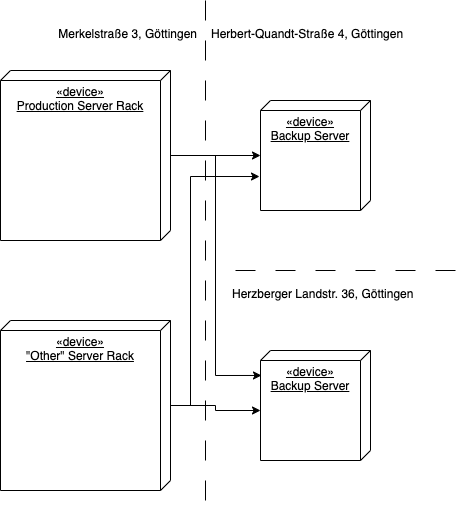

The diagram above was exported from draw.io. Its source (the exported page's mxGraphModel, read from the mxfile embedded in the PNG):
<mxGraphModel dx="1114" dy="784" grid="1" gridSize="10" guides="1" tooltips="1" connect="1" arrows="1" fold="1" page="1" pageScale="1" pageWidth="827" pageHeight="1169" math="0" shadow="0">
  <root>
    <mxCell id="0" />
    <mxCell id="1" parent="0" />
    <mxCell id="7XaW3CXaC6ZCP49lpQLf-13" style="edgeStyle=orthogonalEdgeStyle;rounded=0;orthogonalLoop=1;jettySize=auto;html=1;" edge="1" parent="1" source="8GX2h5xE4txwYQt41umr-11" target="7XaW3CXaC6ZCP49lpQLf-9">
      <mxGeometry relative="1" as="geometry" />
    </mxCell>
    <mxCell id="7XaW3CXaC6ZCP49lpQLf-14" style="edgeStyle=orthogonalEdgeStyle;rounded=0;orthogonalLoop=1;jettySize=auto;html=1;entryX=0.227;entryY=0.991;entryDx=0;entryDy=0;entryPerimeter=0;" edge="1" parent="1" source="8GX2h5xE4txwYQt41umr-11" target="7XaW3CXaC6ZCP49lpQLf-12">
      <mxGeometry relative="1" as="geometry" />
    </mxCell>
    <mxCell id="8GX2h5xE4txwYQt41umr-11" value="«device»&lt;br&gt;Production Server Rack" style="verticalAlign=top;align=center;spacingTop=8;spacingLeft=2;spacingRight=12;shape=cube;size=10;direction=south;fontStyle=4;html=1;whiteSpace=wrap;" parent="1" vertex="1">
      <mxGeometry x="210" y="250" width="170" height="170" as="geometry" />
    </mxCell>
    <mxCell id="7XaW3CXaC6ZCP49lpQLf-15" style="edgeStyle=orthogonalEdgeStyle;rounded=0;orthogonalLoop=1;jettySize=auto;html=1;entryX=0.691;entryY=1.009;entryDx=0;entryDy=0;entryPerimeter=0;" edge="1" parent="1" source="7XaW3CXaC6ZCP49lpQLf-1" target="7XaW3CXaC6ZCP49lpQLf-9">
      <mxGeometry relative="1" as="geometry">
        <Array as="points">
          <mxPoint x="400" y="585" />
          <mxPoint x="400" y="356" />
        </Array>
      </mxGeometry>
    </mxCell>
    <mxCell id="7XaW3CXaC6ZCP49lpQLf-16" style="edgeStyle=orthogonalEdgeStyle;rounded=0;orthogonalLoop=1;jettySize=auto;html=1;entryX=0;entryY=0;entryDx=60;entryDy=110;entryPerimeter=0;" edge="1" parent="1" source="7XaW3CXaC6ZCP49lpQLf-1" target="7XaW3CXaC6ZCP49lpQLf-12">
      <mxGeometry relative="1" as="geometry" />
    </mxCell>
    <mxCell id="7XaW3CXaC6ZCP49lpQLf-1" value="«device»&lt;br&gt;&quot;Other&quot; Server Rack" style="verticalAlign=top;align=center;spacingTop=8;spacingLeft=2;spacingRight=12;shape=cube;size=10;direction=south;fontStyle=4;html=1;whiteSpace=wrap;" vertex="1" parent="1">
      <mxGeometry x="210" y="500" width="170" height="170" as="geometry" />
    </mxCell>
    <mxCell id="7XaW3CXaC6ZCP49lpQLf-6" value="" style="line;strokeWidth=1;direction=south;html=1;dashed=1;dashPattern=20 20;" vertex="1" parent="1">
      <mxGeometry x="410" y="180" width="10" height="510" as="geometry" />
    </mxCell>
    <mxCell id="7XaW3CXaC6ZCP49lpQLf-7" value="Merkelstraße 3, Göttingen" style="text;align=right;" vertex="1" parent="1">
      <mxGeometry x="349" y="200" width="60" height="20" as="geometry" />
    </mxCell>
    <mxCell id="7XaW3CXaC6ZCP49lpQLf-8" value="Herbert-Quandt-Straße 4, Göttingen" style="text;align=left;" vertex="1" parent="1">
      <mxGeometry x="419" y="200" width="60" height="20" as="geometry" />
    </mxCell>
    <mxCell id="7XaW3CXaC6ZCP49lpQLf-9" value="«device»&lt;br&gt;Backup Server" style="verticalAlign=top;align=center;spacingTop=8;spacingLeft=2;spacingRight=12;shape=cube;size=10;direction=south;fontStyle=4;html=1;whiteSpace=wrap;" vertex="1" parent="1">
      <mxGeometry x="470" y="280" width="110" height="110" as="geometry" />
    </mxCell>
    <mxCell id="7XaW3CXaC6ZCP49lpQLf-10" value="" style="line;strokeWidth=1;direction=south;html=1;dashed=1;dashPattern=20 20;rotation=90;" vertex="1" parent="1">
      <mxGeometry x="540" y="330" width="10" height="240" as="geometry" />
    </mxCell>
    <mxCell id="7XaW3CXaC6ZCP49lpQLf-11" value="Herzberger Landstr. 36, Göttingen" style="text;align=left;" vertex="1" parent="1">
      <mxGeometry x="440" y="460" width="60" height="20" as="geometry" />
    </mxCell>
    <mxCell id="7XaW3CXaC6ZCP49lpQLf-12" value="«device»&lt;br&gt;Backup Server" style="verticalAlign=top;align=center;spacingTop=8;spacingLeft=2;spacingRight=12;shape=cube;size=10;direction=south;fontStyle=4;html=1;whiteSpace=wrap;" vertex="1" parent="1">
      <mxGeometry x="470" y="530" width="110" height="110" as="geometry" />
    </mxCell>
  </root>
</mxGraphModel>